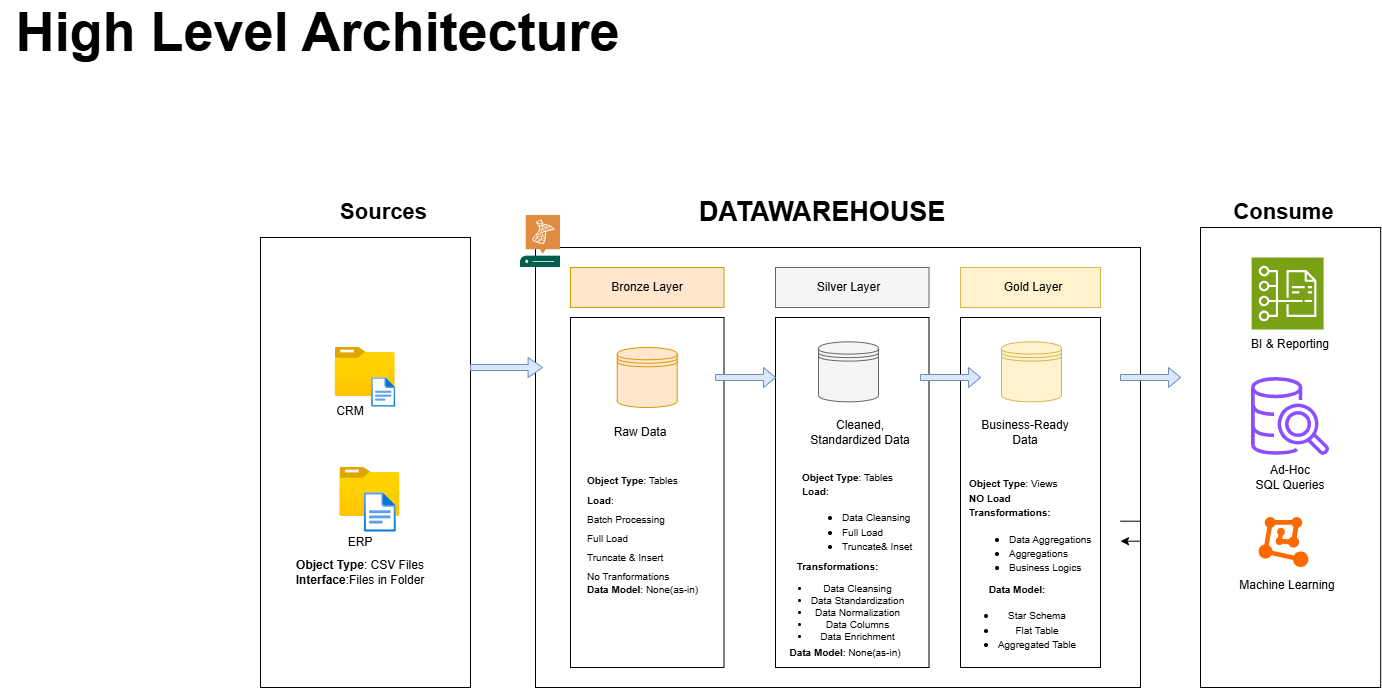

The diagram above was exported from draw.io. Its source (the exported page's mxGraphModel, read from the mxfile embedded in the PNG):
<mxGraphModel dx="2281" dy="1969" grid="1" gridSize="10" guides="1" tooltips="1" connect="1" arrows="1" fold="1" page="1" pageScale="1" pageWidth="850" pageHeight="1100" math="0" shadow="0">
  <root>
    <mxCell id="0" />
    <mxCell id="1" parent="0" />
    <mxCell id="PdCReZD7knV05DGUzgIq-1" parent="1" style="rounded=0;whiteSpace=wrap;html=1;labelBackgroundColor=none;" value="" vertex="1">
      <mxGeometry height="450" width="210" x="-40" y="130" as="geometry" />
    </mxCell>
    <mxCell id="PdCReZD7knV05DGUzgIq-9" parent="1" style="text;html=1;whiteSpace=wrap;strokeColor=none;fillColor=none;align=center;verticalAlign=middle;rounded=0;fontStyle=1;fontSize=22;labelBackgroundColor=none;" value="Sources" vertex="1">
      <mxGeometry height="30" width="87" x="40" y="90" as="geometry" />
    </mxCell>
    <mxCell id="PdCReZD7knV05DGUzgIq-10" parent="1" style="rounded=0;whiteSpace=wrap;html=1;labelBackgroundColor=none;" value="" vertex="1">
      <mxGeometry height="440" width="605" x="235" y="140" as="geometry" />
    </mxCell>
    <mxCell id="PdCReZD7knV05DGUzgIq-12" parent="1" style="rounded=0;whiteSpace=wrap;html=1;labelBackgroundColor=none;" value="" vertex="1">
      <mxGeometry height="460" width="180.19" x="900" y="120" as="geometry" />
    </mxCell>
    <mxCell id="PdCReZD7knV05DGUzgIq-13" parent="1" style="rounded=0;whiteSpace=wrap;html=1;labelBackgroundColor=none;" value="" vertex="1">
      <mxGeometry height="350" width="153.5" x="270" y="210" as="geometry" />
    </mxCell>
    <mxCell id="PdCReZD7knV05DGUzgIq-14" parent="1" style="rounded=0;whiteSpace=wrap;html=1;labelBackgroundColor=none;" value="" vertex="1">
      <mxGeometry height="350" width="153.5" x="475" y="210" as="geometry" />
    </mxCell>
    <mxCell id="PdCReZD7knV05DGUzgIq-15" parent="1" style="rounded=0;whiteSpace=wrap;html=1;labelBackgroundColor=none;fontSize=10;" value="" vertex="1">
      <mxGeometry height="350" width="140" x="660" y="210" as="geometry" />
    </mxCell>
    <mxCell id="PdCReZD7knV05DGUzgIq-17" parent="1" style="text;html=1;whiteSpace=wrap;strokeColor=none;fillColor=none;align=center;verticalAlign=middle;rounded=0;fontSize=27;fontStyle=1;labelBackgroundColor=none;" value="DATAWAREHOUSE" vertex="1">
      <mxGeometry height="30" width="24.35" x="510" y="90" as="geometry" />
    </mxCell>
    <mxCell id="PdCReZD7knV05DGUzgIq-21" parent="1" style="text;html=1;whiteSpace=wrap;strokeColor=none;fillColor=none;align=center;verticalAlign=middle;rounded=0;labelBackgroundColor=none;" value="&lt;span style=&quot;color: rgba(0, 0, 0, 0); font-family: monospace; font-size: 1px; text-align: start; white-space: nowrap;&quot;&gt;%3CmxGraphModel%3E%3Croot%3E%3CmxCell%20id%3D%220%22%2F%3E%3CmxCell%20id%3D%221%22%20parent%3D%220%22%2F%3E%3CmxCell%20id%3D%222%22%20parent%3D%221%22%20style%3D%22text%3Bhtml%3D1%3BwhiteSpace%3Dwrap%3BstrokeColor%3Dnone%3BfillColor%3Dnone%3Balign%3Dcenter%3BverticalAlign%3Dmiddle%3Brounded%3D0%3BfontStyle%3D1%3BfontSize%3D22%3B%22%20value%3D%22Sources%22%20vertex%3D%221%22%3E%3CmxGeometry%20height%3D%2230%22%20width%3D%2287%22%20x%3D%2240%22%20y%3D%2290%22%20as%3D%22geometry%22%2F%3E%3C%2FmxCell%3E%3C%2Froot%3E%3C%2FmxGraphModel%3E&lt;/span&gt;" vertex="1">
      <mxGeometry height="30" width="60" x="810" y="80" as="geometry" />
    </mxCell>
    <mxCell id="PdCReZD7knV05DGUzgIq-22" parent="1" style="text;html=1;whiteSpace=wrap;strokeColor=none;fillColor=none;align=center;verticalAlign=middle;rounded=0;fontStyle=1;fontSize=22;labelBackgroundColor=none;" value="Consume" vertex="1">
      <mxGeometry height="30" width="87" x="940" y="90" as="geometry" />
    </mxCell>
    <mxCell id="PdCReZD7knV05DGUzgIq-25" parent="1" style="rounded=0;whiteSpace=wrap;html=1;labelBackgroundColor=none;fillColor=#f5f5f5;fontColor=#333333;strokeColor=#666666;" value="" vertex="1">
      <mxGeometry height="40" width="153.5" x="475" y="160" as="geometry" />
    </mxCell>
    <mxCell id="PdCReZD7knV05DGUzgIq-26" parent="1" style="rounded=0;whiteSpace=wrap;html=1;labelBackgroundColor=none;fillColor=#ffe6cc;strokeColor=#d79b00;" value="Bronze Layer" vertex="1">
      <mxGeometry height="40" width="153.5" x="270" y="160" as="geometry" />
    </mxCell>
    <mxCell id="PdCReZD7knV05DGUzgIq-28" parent="1" style="text;html=1;whiteSpace=wrap;strokeColor=none;fillColor=none;align=center;verticalAlign=middle;rounded=0;labelBackgroundColor=none;" value="Silver Layer" vertex="1">
      <mxGeometry height="30" width="87" x="505" y="165" as="geometry" />
    </mxCell>
    <mxCell id="PdCReZD7knV05DGUzgIq-29" parent="1" style="text;html=1;whiteSpace=wrap;strokeColor=none;fillColor=none;align=center;verticalAlign=middle;rounded=0;labelBackgroundColor=none;" value="Gold Layer" vertex="1">
      <mxGeometry height="30" width="72" x="689" y="165" as="geometry" />
    </mxCell>
    <mxCell id="PdCReZD7knV05DGUzgIq-30" parent="1" style="image;aspect=fixed;html=1;align=center;fontSize=12;image=img/lib/azure2/general/Folder_Blank.svg;points=[[0.5,0.083,0],[0.5,1,0],[0.003,0.5,0],[0.998,0.554,0],[0.99,0.114,0],[0.987,0.996,0],[0.013,0.996,0],[0.013,0.004,0]];labelPerimeter=1;labelBackgroundColor=none;" value="" vertex="1">
      <mxGeometry height="48.7" width="60" x="34.61" y="240" as="geometry" />
    </mxCell>
    <mxCell id="PdCReZD7knV05DGUzgIq-31" parent="1" style="image;aspect=fixed;html=1;align=center;fontSize=12;image=img/lib/azure2/general/File.svg;points=[[0.5,0.003,0],[0.5,0.998,0],[0,0.5,0],[1,0.5,0],[0.984,0.32,0],[0.993,0.985,0],[0.007,0.985,0],[0.007,0.015,0]];labelPerimeter=1;labelBackgroundColor=none;" value="" vertex="1">
      <mxGeometry height="30" width="24.35" x="71.03999999999999" y="270" as="geometry" />
    </mxCell>
    <mxCell id="PdCReZD7knV05DGUzgIq-32" parent="1" style="image;aspect=fixed;html=1;align=center;fontSize=12;image=img/lib/azure2/general/Folder_Blank.svg;points=[[0.5,0.083,0],[0.5,1,0],[0.003,0.5,0],[0.998,0.554,0],[0.99,0.114,0],[0.987,0.996,0],[0.013,0.996,0],[0.013,0.004,0]];labelPerimeter=1;labelBackgroundColor=none;" value="" vertex="1">
      <mxGeometry height="48.7" width="60" x="39.42" y="360" as="geometry" />
    </mxCell>
    <mxCell id="PdCReZD7knV05DGUzgIq-33" parent="1" style="image;aspect=fixed;html=1;align=center;fontSize=12;image=img/lib/azure2/general/File.svg;points=[[0.5,0.003,0],[0.5,0.998,0],[0,0.5,0],[1,0.5,0],[0.984,0.32,0],[0.993,0.985,0],[0.007,0.985,0],[0.007,0.015,0]];labelPerimeter=1;labelBackgroundColor=none;" value="" vertex="1">
      <mxGeometry height="40" width="32.46" x="63.579999999999984" y="385" as="geometry" />
    </mxCell>
    <mxCell id="PdCReZD7knV05DGUzgIq-34" parent="1" style="text;html=1;whiteSpace=wrap;strokeColor=none;fillColor=none;align=center;verticalAlign=middle;rounded=0;labelBackgroundColor=none;" value="CRM" vertex="1">
      <mxGeometry height="30" width="60" x="20" y="288.7" as="geometry" />
    </mxCell>
    <mxCell id="PdCReZD7knV05DGUzgIq-35" parent="1" style="text;html=1;whiteSpace=wrap;strokeColor=none;fillColor=none;align=center;verticalAlign=middle;rounded=0;labelBackgroundColor=none;" value="ERP" vertex="1">
      <mxGeometry height="30" width="60" x="29.81" y="420" as="geometry" />
    </mxCell>
    <mxCell id="PdCReZD7knV05DGUzgIq-36" parent="1" style="shape=datastore;whiteSpace=wrap;html=1;labelBackgroundColor=none;fillColor=#ffe6cc;strokeColor=#d79b00;" value="" vertex="1">
      <mxGeometry height="60" width="60" x="316.75" y="240" as="geometry" />
    </mxCell>
    <mxCell id="PdCReZD7knV05DGUzgIq-39" parent="1" style="text;html=1;whiteSpace=wrap;strokeColor=none;fillColor=none;align=center;verticalAlign=middle;rounded=0;labelBackgroundColor=none;" value="Raw Data" vertex="1">
      <mxGeometry height="30" width="60" x="310" y="310" as="geometry" />
    </mxCell>
    <mxCell id="PdCReZD7knV05DGUzgIq-40" parent="1" style="text;html=1;whiteSpace=wrap;strokeColor=none;fillColor=none;align=center;verticalAlign=middle;rounded=0;labelBackgroundColor=none;" value="Cleaned, Standardized Data" vertex="1">
      <mxGeometry height="30" width="110.03" x="504.97" y="310" as="geometry" />
    </mxCell>
    <mxCell id="PdCReZD7knV05DGUzgIq-42" edge="1" parent="1" source="PdCReZD7knV05DGUzgIq-40" style="edgeStyle=orthogonalEdgeStyle;rounded=0;orthogonalLoop=1;jettySize=auto;html=1;innerLoopWaypoints=1;exitX=0.5;exitY=1;exitDx=0;exitDy=0;defaultLabelBackgroundColor=page;labelBackgroundColor=none;fontColor=default;" target="PdCReZD7knV05DGUzgIq-40">
      <mxGeometry relative="1" as="geometry" />
    </mxCell>
    <mxCell id="PdCReZD7knV05DGUzgIq-44" parent="1" style="rounded=0;whiteSpace=wrap;html=1;labelBackgroundColor=none;fillColor=#fff2cc;strokeColor=#d6b656;" value="" vertex="1">
      <mxGeometry height="40" width="140" x="660" y="160" as="geometry" />
    </mxCell>
    <mxCell id="PdCReZD7knV05DGUzgIq-45" parent="1" style="text;html=1;whiteSpace=wrap;strokeColor=none;fillColor=none;align=center;verticalAlign=middle;rounded=0;labelBackgroundColor=none;" value="Gold Layer" vertex="1">
      <mxGeometry height="30" width="78" x="694" y="165" as="geometry" />
    </mxCell>
    <mxCell id="PdCReZD7knV05DGUzgIq-48" parent="1" style="shape=datastore;whiteSpace=wrap;html=1;labelBackgroundColor=none;fillColor=#fff2cc;strokeColor=#d6b656;" value="" vertex="1">
      <mxGeometry height="60" width="60" x="701" y="234.35" as="geometry" />
    </mxCell>
    <mxCell id="PdCReZD7knV05DGUzgIq-49" parent="1" style="text;html=1;whiteSpace=wrap;strokeColor=none;fillColor=none;align=center;verticalAlign=middle;rounded=0;labelBackgroundColor=none;" value="Business-Ready Data" vertex="1">
      <mxGeometry height="30" width="100" x="675" y="310.00000000000006" as="geometry" />
    </mxCell>
    <mxCell id="PdCReZD7knV05DGUzgIq-58" parent="1" style="shape=singleArrow;whiteSpace=wrap;html=1;labelBackgroundColor=none;fillColor=#dae8fc;strokeColor=#6c8ebf;" value="" vertex="1">
      <mxGeometry height="20" width="60" x="620.03" y="260" as="geometry" />
    </mxCell>
    <mxCell id="PdCReZD7knV05DGUzgIq-63" parent="1" style="text;html=1;whiteSpace=wrap;strokeColor=none;fillColor=none;align=center;verticalAlign=middle;rounded=0;" value="&lt;b&gt;Object Type&lt;/b&gt;: CSV Files&lt;div&gt;&lt;b&gt;Interface&lt;/b&gt;:Files in Folder&lt;/div&gt;" vertex="1">
      <mxGeometry height="30" width="180.19" x="-30.19" y="450" as="geometry" />
    </mxCell>
    <mxCell id="PdCReZD7knV05DGUzgIq-67" parent="1" style="text;html=1;whiteSpace=wrap;strokeColor=none;fillColor=none;align=left;verticalAlign=middle;rounded=0;labelBorderColor=none;fontSize=16;" value="&lt;font style=&quot;font-size: 10px;&quot;&gt;&lt;b style=&quot;background-color: transparent; color: light-dark(#000000, var(--ge-light-color, #ffffff));&quot;&gt;Object Type&lt;/b&gt;&lt;span style=&quot;background-color: transparent; color: light-dark(#000000, var(--ge-light-color, #ffffff));&quot;&gt;: Tables&lt;/span&gt;&lt;br&gt;&lt;b style=&quot;background-color: transparent; color: light-dark(#000000, var(--ge-light-color, #ffffff));&quot;&gt;Load&lt;/b&gt;&lt;span style=&quot;background-color: transparent; color: light-dark(#000000, var(--ge-light-color, #ffffff));&quot;&gt;:&lt;/span&gt;&lt;br&gt;&lt;span style=&quot;background-color: transparent; color: light-dark(#000000, var(--ge-light-color, #ffffff));&quot;&gt;Batch Processing&lt;/span&gt;&lt;br&gt;&lt;span style=&quot;background-color: transparent; color: light-dark(#000000, var(--ge-light-color, #ffffff));&quot;&gt;Full Load&lt;/span&gt;&lt;br&gt;&lt;span style=&quot;background-color: transparent; color: light-dark(#000000, var(--ge-light-color, #ffffff));&quot;&gt;Truncate &amp;amp; Insert&lt;/span&gt;&lt;br style=&quot;background-color: transparent; color: light-dark(#000000, var(--ge-light-color, #ffffff));&quot;&gt;&lt;span style=&quot;background-color: transparent; color: light-dark(#000000, var(--ge-light-color, #ffffff)); text-align: justify;&quot;&gt;No Tranformations&lt;/span&gt;&lt;br&gt;&lt;/font&gt;&lt;font style=&quot;background-color: transparent; color: light-dark(#000000, var(--ge-light-color, #ffffff)); font-size: 10px;&quot;&gt;&lt;div style=&quot;text-align: justify;&quot;&gt;&lt;b style=&quot;background-color: transparent; color: light-dark(#000000, var(--ge-light-color, #ffffff));&quot;&gt;Data Model&lt;/b&gt;&lt;span style=&quot;background-color: transparent; color: light-dark(#000000, var(--ge-light-color, #ffffff));&quot;&gt;: None(as-in)&lt;/span&gt;&lt;/div&gt;&lt;/font&gt;&lt;div&gt;&lt;font style=&quot;font-size: 14px;&quot;&gt;&lt;br&gt;&lt;/font&gt;&lt;/div&gt;" vertex="1">
      <mxGeometry height="30" width="180.19" x="284.81" y="420" as="geometry" />
    </mxCell>
    <mxCell id="PdCReZD7knV05DGUzgIq-68" parent="1" style="shape=datastore;whiteSpace=wrap;html=1;labelBackgroundColor=none;fillColor=#f5f5f5;strokeColor=#666666;fontColor=#333333;" value="" vertex="1">
      <mxGeometry height="60" width="60" x="518" y="234.35" as="geometry" />
    </mxCell>
    <mxCell id="PdCReZD7knV05DGUzgIq-71" parent="1" style="text;html=1;whiteSpace=wrap;strokeColor=none;fillColor=none;align=left;verticalAlign=middle;rounded=0;" value="&lt;b style=&quot;font-size: 10px; background-color: transparent;&quot;&gt;Object Type&lt;/b&gt;&lt;span style=&quot;font-size: 10px; background-color: transparent;&quot;&gt;: Tables&lt;/span&gt;&lt;div&gt;&lt;span style=&quot;font-size: 10px; background-color: transparent;&quot;&gt;&lt;b&gt;Load&lt;/b&gt;:&lt;/span&gt;&lt;/div&gt;&lt;div&gt;&lt;ul&gt;&lt;li&gt;&lt;span style=&quot;font-size: 10px; background-color: transparent;&quot;&gt;Data Cleansing&lt;/span&gt;&lt;/li&gt;&lt;li&gt;&lt;span style=&quot;font-size: 10px; background-color: transparent;&quot;&gt;Full Load&lt;/span&gt;&lt;/li&gt;&lt;li&gt;&lt;span style=&quot;font-size: 10px; background-color: transparent;&quot;&gt;Truncate&amp;amp; Inset&lt;/span&gt;&lt;/li&gt;&lt;/ul&gt;&lt;/div&gt;" vertex="1">
      <mxGeometry height="30" width="153.5" x="500" y="395" as="geometry" />
    </mxCell>
    <mxCell id="PdCReZD7knV05DGUzgIq-73" parent="1" style="text;html=1;whiteSpace=wrap;strokeColor=none;fillColor=none;align=center;verticalAlign=middle;rounded=0;fontSize=10;" value="&lt;b&gt;Transformations:&lt;/b&gt;&lt;div&gt;&lt;ul&gt;&lt;li&gt;Data Cleansing&lt;/li&gt;&lt;li&gt;Data Standardization&lt;/li&gt;&lt;li&gt;Data Normalization&lt;/li&gt;&lt;li&gt;Data Columns&lt;/li&gt;&lt;li&gt;Data Enrichment&lt;/li&gt;&lt;/ul&gt;&lt;div&gt;&lt;b&gt;&lt;br&gt;&lt;/b&gt;&lt;/div&gt;&lt;/div&gt;" vertex="1">
      <mxGeometry height="30" width="165.07" x="454.96000000000004" y="490" as="geometry" />
    </mxCell>
    <mxCell id="PdCReZD7knV05DGUzgIq-74" parent="1" style="text;html=1;whiteSpace=wrap;strokeColor=none;fillColor=none;align=center;verticalAlign=middle;rounded=0;" value="&lt;font style=&quot;font-size: 10px;&quot;&gt;&lt;b style=&quot;&quot;&gt;Data Model&lt;/b&gt;: None(as-in)&lt;/font&gt;" vertex="1">
      <mxGeometry height="30" width="140" x="475" y="530" as="geometry" />
    </mxCell>
    <mxCell id="PdCReZD7knV05DGUzgIq-77" parent="1" style="text;html=1;whiteSpace=wrap;strokeColor=none;fillColor=none;align=left;verticalAlign=middle;rounded=0;" value="&lt;b style=&quot;font-size: 10px; background-color: transparent;&quot;&gt;Object Type&lt;/b&gt;&lt;span style=&quot;font-size: 10px; background-color: transparent;&quot;&gt;: Views&lt;/span&gt;&lt;div&gt;&lt;span style=&quot;font-size: 10px; background-color: transparent;&quot;&gt;&lt;b&gt;NO Load&lt;/b&gt;&lt;/span&gt;&lt;/div&gt;&lt;div&gt;&lt;span style=&quot;font-size: 10px; background-color: transparent;&quot;&gt;&lt;b&gt;Transformations:&amp;nbsp;&lt;/b&gt;&lt;/span&gt;&lt;/div&gt;&lt;div&gt;&lt;ul&gt;&lt;li&gt;&lt;span style=&quot;font-size: 10px; background-color: transparent;&quot;&gt;Data Aggregations&lt;/span&gt;&lt;/li&gt;&lt;li&gt;&lt;span style=&quot;font-size: 10px; background-color: transparent;&quot;&gt;Aggregations&lt;/span&gt;&lt;/li&gt;&lt;li&gt;&lt;span style=&quot;font-size: 10px; background-color: transparent;&quot;&gt;Business Logics&lt;/span&gt;&lt;/li&gt;&lt;/ul&gt;&lt;/div&gt;" vertex="1">
      <mxGeometry height="30" width="153.5" x="666.5" y="408.7" as="geometry" />
    </mxCell>
    <mxCell id="PdCReZD7knV05DGUzgIq-80" parent="1" style="shape=singleArrow;whiteSpace=wrap;html=1;labelBackgroundColor=none;fillColor=#dae8fc;strokeColor=#6c8ebf;" value="" vertex="1">
      <mxGeometry height="20" width="60" x="415" y="260" as="geometry" />
    </mxCell>
    <mxCell id="PdCReZD7knV05DGUzgIq-81" parent="1" style="shape=singleArrow;whiteSpace=wrap;html=1;labelBackgroundColor=none;fillColor=#dae8fc;strokeColor=#6c8ebf;" value="" vertex="1">
      <mxGeometry height="20" width="60" x="820" y="260" as="geometry" />
    </mxCell>
    <mxCell id="PdCReZD7knV05DGUzgIq-82" parent="1" style="shape=singleArrow;whiteSpace=wrap;html=1;labelBackgroundColor=none;fillColor=#dae8fc;strokeColor=#6c8ebf;" value="" vertex="1">
      <mxGeometry height="20" width="72" x="170" y="250" as="geometry" />
    </mxCell>
    <mxCell id="PdCReZD7knV05DGUzgIq-83" parent="1" style="text;html=1;whiteSpace=wrap;strokeColor=none;fillColor=none;align=center;verticalAlign=middle;rounded=0;fontStyle=1" value="&lt;font style=&quot;font-size: 10px;&quot;&gt;Data Model:&lt;/font&gt;&lt;div&gt;&lt;ul&gt;&lt;li&gt;&lt;span style=&quot;font-weight: normal;&quot;&gt;&lt;font style=&quot;font-size: 10px;&quot;&gt;Star Schema&lt;/font&gt;&lt;/span&gt;&lt;/li&gt;&lt;li&gt;&lt;span style=&quot;font-weight: normal;&quot;&gt;&lt;font style=&quot;font-size: 10px;&quot;&gt;Flat Table&lt;/font&gt;&lt;/span&gt;&lt;/li&gt;&lt;li&gt;&lt;span style=&quot;font-weight: normal;&quot;&gt;&lt;font style=&quot;font-size: 10px;&quot;&gt;Aggregated Table&lt;/font&gt;&lt;/span&gt;&lt;/li&gt;&lt;/ul&gt;&lt;/div&gt;" vertex="1">
      <mxGeometry height="30" width="153.5" x="640" y="500" as="geometry" />
    </mxCell>
    <mxCell id="zpSqW0LgvX9IV_1jqxt6-1" parent="1" style="sketch=0;points=[[0,0,0],[0.25,0,0],[0.5,0,0],[0.75,0,0],[1,0,0],[0,1,0],[0.25,1,0],[0.5,1,0],[0.75,1,0],[1,1,0],[0,0.25,0],[0,0.5,0],[0,0.75,0],[1,0.25,0],[1,0.5,0],[1,0.75,0]];outlineConnect=0;fontColor=#232F3E;fillColor=#7AA116;strokeColor=#ffffff;dashed=0;verticalLabelPosition=bottom;verticalAlign=top;align=center;html=1;fontSize=12;fontStyle=0;aspect=fixed;shape=mxgraph.aws4.resourceIcon;resIcon=mxgraph.aws4.cost_and_usage_report;labelPerimeter=1;" value="" vertex="1">
      <mxGeometry height="72" width="72" x="951.1" y="150" as="geometry" />
    </mxCell>
    <mxCell id="zpSqW0LgvX9IV_1jqxt6-2" parent="1" style="text;html=1;whiteSpace=wrap;strokeColor=none;fillColor=none;align=center;verticalAlign=middle;rounded=0;" value="BI &amp;amp; Reporting" vertex="1">
      <mxGeometry height="30" width="110" x="935.09" y="222" as="geometry" />
    </mxCell>
    <mxCell id="zpSqW0LgvX9IV_1jqxt6-3" parent="1" style="sketch=0;outlineConnect=0;fontColor=#232F3E;gradientColor=none;fillColor=#8C4FFF;strokeColor=none;dashed=0;verticalLabelPosition=bottom;verticalAlign=top;align=center;html=1;fontSize=12;fontStyle=0;aspect=fixed;pointerEvents=1;shape=mxgraph.aws4.redshift_query_editor_v20_light;labelPerimeter=1;" value="" vertex="1">
      <mxGeometry height="78" width="78" x="951.1" y="270" as="geometry" />
    </mxCell>
    <mxCell id="zpSqW0LgvX9IV_1jqxt6-4" parent="1" style="text;html=1;whiteSpace=wrap;strokeColor=none;fillColor=none;align=center;verticalAlign=middle;rounded=0;" value="Ad-Hoc&lt;div&gt;SQL Queries&lt;/div&gt;" vertex="1">
      <mxGeometry height="30" width="78" x="951.1" y="355" as="geometry" />
    </mxCell>
    <mxCell id="zpSqW0LgvX9IV_1jqxt6-5" parent="1" style="aspect=fixed;html=1;align=center;shadow=0;dashed=0;fillColor=#FF6A00;strokeColor=none;shape=mxgraph.alibaba_cloud.machine_learning;" value="" vertex="1">
      <mxGeometry height="50.099999999999994" width="49.8" x="958.6" y="409.95" as="geometry" />
    </mxCell>
    <mxCell id="zpSqW0LgvX9IV_1jqxt6-6" parent="1" style="text;html=1;whiteSpace=wrap;strokeColor=none;fillColor=none;align=center;verticalAlign=middle;rounded=0;" value="Machine Learning&lt;div&gt;&lt;br&gt;&lt;/div&gt;" vertex="1">
      <mxGeometry height="30" width="130" x="922.1" y="470" as="geometry" />
    </mxCell>
    <mxCell id="zpSqW0LgvX9IV_1jqxt6-8" parent="1" style="text;html=1;whiteSpace=wrap;strokeColor=none;fillColor=none;align=center;verticalAlign=middle;rounded=0;fontSize=54;fontStyle=1" value="High Level Architecture" vertex="1">
      <mxGeometry height="30" width="634.75" x="-300" y="-90" as="geometry" />
    </mxCell>
    <mxCell id="zpSqW0LgvX9IV_1jqxt6-9" edge="1" parent="1" source="PdCReZD7knV05DGUzgIq-77" style="edgeStyle=orthogonalEdgeStyle;rounded=0;orthogonalLoop=1;jettySize=auto;html=1;innerLoopWaypoints=1;defaultLabelBackgroundColor=page;" target="PdCReZD7knV05DGUzgIq-77">
      <mxGeometry relative="1" as="geometry" />
    </mxCell>
    <mxCell id="zpSqW0LgvX9IV_1jqxt6-10" parent="1" style="sketch=0;pointerEvents=1;shadow=0;dashed=0;html=1;strokeColor=none;fillColor=#005F4B;labelPosition=center;verticalLabelPosition=bottom;verticalAlign=top;align=center;outlineConnect=0;shape=mxgraph.veeam2.sql_server;labelPerimeter=1;" value="" vertex="1">
      <mxGeometry height="52" width="40" x="220" y="108" as="geometry" />
    </mxCell>
  </root>
</mxGraphModel>